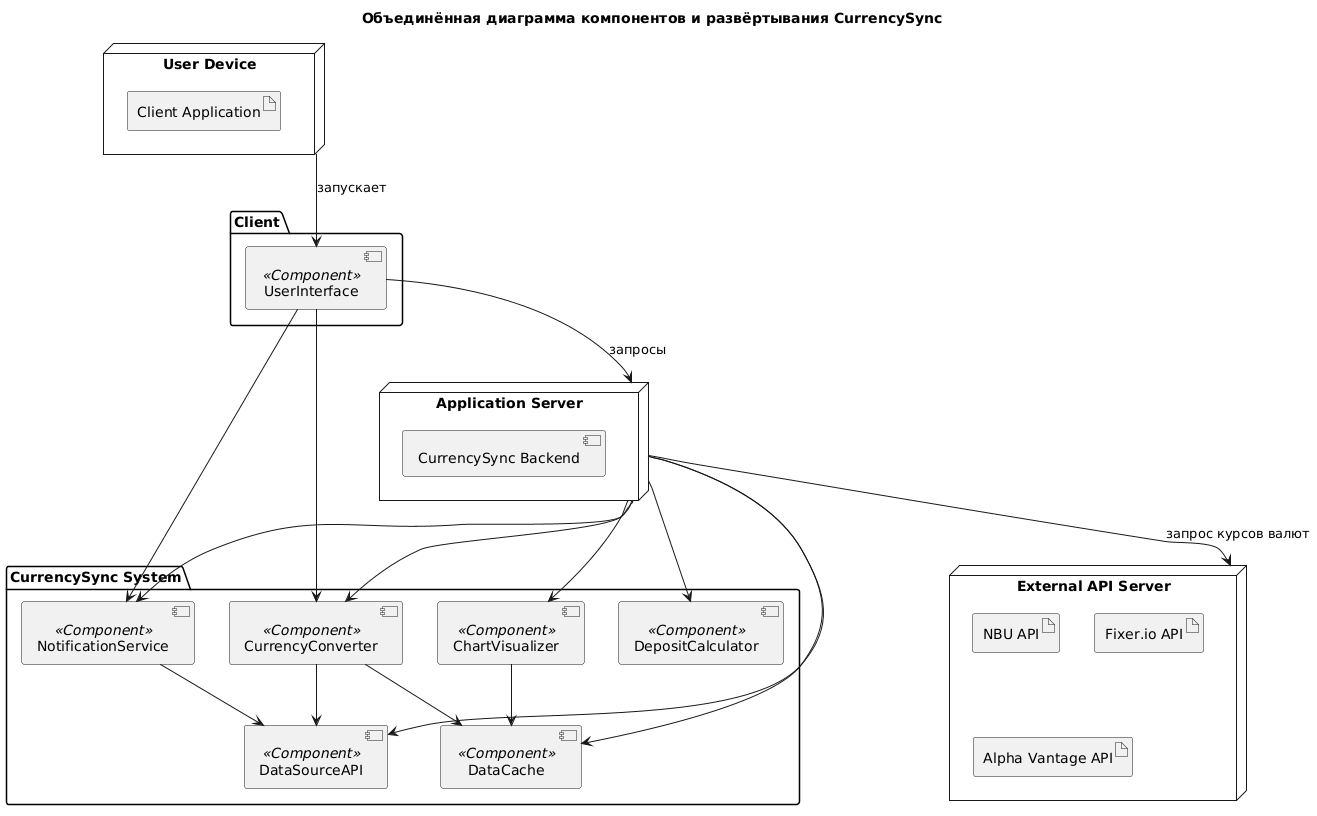

The diagram above was rendered by PlantUML. Its source (embedded in the PNG):
@startuml
title Объединённая диаграмма компонентов и развёртывания CurrencySync

' Компоненты системы
package "CurrencySync System" {
  [CurrencyConverter] <<Component>>
  [NotificationService] <<Component>>
  [DataSourceAPI] <<Component>>
  [ChartVisualizer] <<Component>>
  [DepositCalculator] <<Component>>
  [DataCache] <<Component>>
}

package "Client" {
  [UserInterface] <<Component>>
}

' Узлы развёртывания
node "User Device" as UserDevice {
  artifact "Client Application"
}

node "Application Server" as AppServer {
  component "CurrencySync Backend"
}

node "External API Server" as ExternalAPI {
  artifact "NBU API"
  artifact "Fixer.io API"
  artifact "Alpha Vantage API"
}

' Взаимосвязи между компонентами
[UserInterface] --> [CurrencyConverter]
[UserInterface] --> [NotificationService]
[CurrencyConverter] --> [DataSourceAPI]
[NotificationService] --> [DataSourceAPI]
[CurrencyConverter] --> [DataCache]
[ChartVisualizer] --> [DataCache]

' Связь компонентов с узлами развёртывания
UserDevice --> UserInterface : запускает
AppServer --> [CurrencyConverter]
AppServer --> [NotificationService]
AppServer --> [DataSourceAPI]
AppServer --> [ChartVisualizer]
AppServer --> [DepositCalculator]
AppServer --> [DataCache]

' Взаимодействие серверных узлов
UserInterface --> AppServer : запросы
AppServer --> ExternalAPI : запрос курсов валют
@enduml